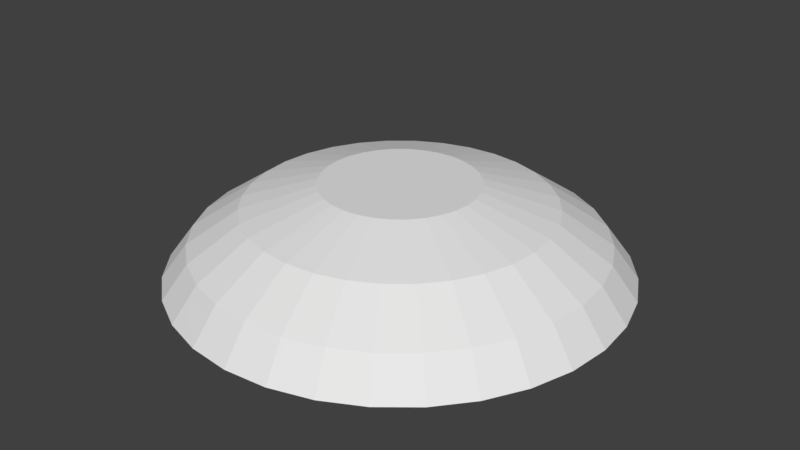 # Source: light2.blend  (saved by Blender 2.79.0; exported with 4.5.12 LTS)
import bpy
from mathutils import Matrix  # noqa: F401  (used for matrix-valued properties, if any)

bpy.ops.wm.read_factory_settings(use_empty=True)
scene = bpy.context.scene
scene.name = 'Scene'

# ---- collections
col_collection_1 = bpy.data.collections.new('Collection 1'); scene.collection.children.link(col_collection_1)

# ---- world
world_world = bpy.data.worlds.new('World'); scene.world = world_world
world_world.color = (0.05088, 0.05088, 0.05088)
world_world.use_sun_shadow = False
world_world.sun_shadow_jitter_overblur = 0.0
world_world.cycles.sampling_method = 'MANUAL'

# ---- meshes
me_cylinder_003 = bpy.data.meshes.new('Cylinder.003')
me_cylinder_003.from_pydata([(0.1951, 0.9808, 2.2), (4.262e-10, 1.0, 2.2), (0.3827, 0.9239, 2.2), (0.5556, 0.8315, 2.2), (0.7071, 0.7071, 2.2), (0.8315, 0.5556, 2.2), (0.9239, 0.3827, 2.2), (0.9808, 0.1951, 2.2), (1.0, 5.78e-08, 2.2), (0.9808, -0.1951, 2.2), (0.9239, -0.3827, 2.2), (0.8315, -0.5556, 2.2), (0.7071, -0.7071, 2.2), (0.5556, -0.8315, 2.2), (0.3827, -0.9239, 2.2), (0.1951, -0.9808, 2.2), (-3.254e-07, -1.0, 2.2), (-0.1951, -0.9808, 2.2), (-0.3827, -0.9239, 2.2), (-0.5556, -0.8315, 2.2), (-0.7071, -0.7071, 2.2), (-0.8315, -0.5556, 2.2), (-0.9239, -0.3827, 2.2), (-0.9808, -0.1951, 2.2), (-1.0, 9.479e-07, 2.2), (-0.9808, 0.1951, 2.2), (-0.9239, 0.3827, 2.2), (-0.8315, 0.5556, 2.2), (-0.7071, 0.7071, 2.2), (-0.5556, 0.8315, 2.2), (-0.3827, 0.9239, 2.2), (-0.1951, 0.9808, 2.2), (0.1734, 0.8718, 2.8), (-1.328e-08, 0.8888, 2.8), (0.3401, 0.8212, 2.8), (0.4938, 0.739, 2.8), (0.6285, 0.6285, 2.8), (0.739, 0.4938, 2.8), (0.8212, 0.3401, 2.8), (0.8718, 0.1734, 2.8), (0.8888, 8.182e-08, 2.8), (0.8718, -0.1734, 2.8), (0.8212, -0.3401, 2.8), (0.739, -0.4938, 2.8), (0.6285, -0.6285, 2.8), (0.4938, -0.739, 2.8), (0.3401, -0.8212, 2.8), (0.1734, -0.8718, 2.8), (-3.029e-07, -0.8888, 2.8), (-0.1734, -0.8718, 2.8), (-0.3401, -0.8212, 2.8), (-0.4938, -0.739, 2.8), (-0.6285, -0.6285, 2.8), (-0.739, -0.4938, 2.8), (-0.8212, -0.3401, 2.8), (-0.8718, -0.1734, 2.8), (-0.8888, 8.73e-07, 2.8), (-0.8718, 0.1734, 2.8), (-0.8212, 0.3401, 2.8), (-0.739, 0.4938, 2.8), (-0.6285, 0.6285, 2.8), (-0.4938, 0.739, 2.8), (-0.3401, 0.8212, 2.8), (-0.1734, 0.8718, 2.8), (0.1301, 0.6538, 3.4), (2.161e-08, 0.6666, 3.4), (0.2551, 0.6159, 3.4), (0.3704, 0.5543, 3.4), (0.4714, 0.4714, 3.4), (0.5543, 0.3704, 3.4), (0.6159, 0.2551, 3.4), (0.6538, 0.1301, 3.4), (0.6666, 1.284e-07, 3.4), (0.6538, -0.1301, 3.4), (0.6159, -0.2551, 3.4), (0.5543, -0.3704, 3.4), (0.4714, -0.4714, 3.4), (0.3704, -0.5543, 3.4), (0.2551, -0.6159, 3.4), (0.1301, -0.6538, 3.4), (-1.956e-07, -0.6666, 3.4), (-0.1301, -0.6538, 3.4), (-0.2551, -0.6159, 3.4), (-0.3704, -0.5543, 3.4), (-0.4714, -0.4714, 3.4), (-0.5543, -0.3704, 3.4), (-0.6159, -0.2551, 3.4), (-0.6538, -0.1301, 3.4), (-0.6666, 7.218e-07, 3.4), (-0.6538, 0.1301, 3.4), (-0.6159, 0.2551, 3.4), (-0.5543, 0.3704, 3.4), (-0.4714, 0.4714, 3.4), (-0.3704, 0.5543, 3.4), (-0.2551, 0.6159, 3.4), (-0.1301, 0.6538, 3.4), (0.0669, 0.3363, 3.787), (5.07e-08, 0.3429, 3.787), (0.1312, 0.3168, 3.787), (0.1905, 0.2851, 3.787), (0.2425, 0.2425, 3.787), (0.2851, 0.1905, 3.787), (0.3168, 0.1312, 3.787), (0.3363, 0.0669, 3.787), (0.3429, 1.876e-07, 3.787), (0.3363, -0.0669, 3.787), (0.3168, -0.1312, 3.787), (0.2851, -0.1905, 3.787), (0.2425, -0.2425, 3.787), (0.1905, -0.2851, 3.787), (0.1312, -0.3168, 3.787), (0.0669, -0.3363, 3.787), (-6.103e-08, -0.3429, 3.787), (-0.0669, -0.3363, 3.787), (-0.1312, -0.3168, 3.787), (-0.1905, -0.2851, 3.787), (-0.2425, -0.2425, 3.787), (-0.2851, -0.1905, 3.787), (-0.3168, -0.1312, 3.787), (-0.3363, -0.0669, 3.787), (-0.3429, 4.928e-07, 3.787), (-0.3363, 0.0669, 3.787), (-0.3168, 0.1312, 3.787), (-0.2851, 0.1905, 3.787), (-0.2425, 0.2425, 3.787), (-0.1905, 0.2851, 3.787), (-0.1312, 0.3168, 3.787), (-0.0669, 0.3363, 3.787)], [], [(14, 13, 45, 46), (49, 48, 80, 81), (0, 1, 33, 32), (28, 27, 59, 60), (15, 14, 46, 47), (2, 0, 32, 34), (29, 28, 60, 61), (16, 15, 47, 48), (3, 2, 34, 35), (30, 29, 61, 62), (17, 16, 48, 49), (4, 3, 35, 36), (31, 30, 62, 63), (18, 17, 49, 50), (5, 4, 36, 37), (1, 31, 63, 33), (19, 18, 50, 51), (6, 5, 37, 38), (20, 19, 51, 52), (7, 6, 38, 39), (21, 20, 52, 53), (8, 7, 39, 40), (22, 21, 53, 54), (9, 8, 40, 41), (23, 22, 54, 55), (10, 9, 41, 42), (24, 23, 55, 56), (11, 10, 42, 43), (25, 24, 56, 57), (12, 11, 43, 44), (26, 25, 57, 58), (13, 12, 44, 45), (27, 26, 58, 59), (84, 83, 115, 116), (36, 35, 67, 68), (63, 62, 94, 95), (50, 49, 81, 82), (37, 36, 68, 69), (33, 63, 95, 65), (51, 50, 82, 83), (38, 37, 69, 70), (52, 51, 83, 84), (39, 38, 70, 71), (53, 52, 84, 85), (40, 39, 71, 72), (54, 53, 85, 86), (41, 40, 72, 73), (55, 54, 86, 87), (42, 41, 73, 74), (56, 55, 87, 88), (43, 42, 74, 75), (57, 56, 88, 89), (44, 43, 75, 76), (58, 57, 89, 90), (45, 44, 76, 77), (59, 58, 90, 91), (46, 45, 77, 78), (32, 33, 65, 64), (60, 59, 91, 92), (47, 46, 78, 79), (34, 32, 64, 66), (61, 60, 92, 93), (48, 47, 79, 80), (35, 34, 66, 67), (62, 61, 93, 94), (96, 97, 127, 126, 125, 124, 123, 122, 121, 120, 119, 118, 117, 116, 115, 114, 113, 112, 111, 110, 109, 108, 107, 106, 105, 104, 103, 102, 101, 100, 99, 98), (71, 70, 102, 103), (85, 84, 116, 117), (72, 71, 103, 104), (86, 85, 117, 118), (73, 72, 104, 105), (87, 86, 118, 119), (74, 73, 105, 106), (88, 87, 119, 120), (75, 74, 106, 107), (89, 88, 120, 121), (76, 75, 107, 108), (90, 89, 121, 122), (77, 76, 108, 109), (91, 90, 122, 123), (78, 77, 109, 110), (64, 65, 97, 96), (92, 91, 123, 124), (79, 78, 110, 111), (66, 64, 96, 98), (93, 92, 124, 125), (80, 79, 111, 112), (67, 66, 98, 99), (94, 93, 125, 126), (81, 80, 112, 113), (68, 67, 99, 100), (95, 94, 126, 127), (82, 81, 113, 114), (69, 68, 100, 101), (65, 95, 127, 97), (83, 82, 114, 115), (70, 69, 101, 102)])
me_cylinder_003.use_remesh_preserve_volume = False
me_cylinder_003.use_remesh_preserve_attributes = False
me_cylinder_003.use_mirror_vertex_groups = False
me_cylinder_003.update()
me_cylinder_002 = bpy.data.meshes.new('Cylinder.002')
me_cylinder_002.from_pydata([(-2.148e-07, 0.8195, 0.5033), (-2.148e-07, 0.8195, 1.291), (0.2364, 0.7962, 0.5033), (0.2364, 0.7962, 1.291), (0.4637, 0.7272, 0.5033), (0.4637, 0.7272, 1.291), (0.4488, 0.6717, 0.4932), (0.4488, 0.6717, 1.301), (0.5713, 0.5713, 0.4932), (0.5713, 0.5713, 1.301), (0.6717, 0.4488, 0.4932), (0.6717, 0.4488, 1.301), (0.7272, 0.4637, 0.5033), (0.7272, 0.4637, 1.291), (0.7962, 0.2364, 0.5033), (0.7962, 0.2364, 1.291), (0.8195, 1.227e-07, 0.5033), (0.8195, 1.227e-07, 1.291), (0.7962, -0.2364, 0.5033), (0.7962, -0.2364, 1.291), (0.7272, -0.4637, 0.5033), (0.7272, -0.4637, 1.291), (0.6717, -0.4488, 0.4932), (0.6717, -0.4488, 1.301), (0.5713, -0.5713, 0.4932), (0.5713, -0.5713, 1.301), (0.4488, -0.6717, 0.4932), (0.4488, -0.6717, 1.301), (0.4637, -0.7272, 0.5033), (0.4637, -0.7272, 1.291), (0.2364, -0.7962, 0.5033), (0.2364, -0.7962, 1.291), (-2.576e-07, -0.8195, 0.5033), (-2.576e-07, -0.8195, 1.291), (-0.2364, -0.7962, 0.5033), (-0.2364, -0.7962, 1.291), (-0.4637, -0.7272, 0.5033), (-0.4637, -0.7272, 1.291), (-0.4488, -0.6717, 0.4932), (-0.4488, -0.6717, 1.301), (-0.5713, -0.5713, 0.4932), (-0.5713, -0.5713, 1.301), (-0.6717, -0.4488, 0.4932), (-0.6717, -0.4488, 1.301), (-0.7272, -0.4637, 0.5033), (-0.7272, -0.4637, 1.291), (-0.7962, -0.2364, 0.5033), (-0.7962, -0.2364, 1.291), (-0.8195, 8.552e-07, 0.5033), (-0.8195, 8.552e-07, 1.291), (-0.7962, 0.2364, 0.5033), (-0.7962, 0.2364, 1.291), (-0.7272, 0.4637, 0.5033), (-0.7272, 0.4637, 1.291), (-0.6717, 0.4488, 0.4932), (-0.6717, 0.4488, 1.301), (-0.5713, 0.5713, 0.4932), (-0.5713, 0.5713, 1.301), (-0.4488, 0.6717, 0.4932), (-0.4488, 0.6717, 1.301), (-0.4637, 0.7272, 0.5033), (-0.4637, 0.7272, 1.291), (-0.2364, 0.7962, 0.5033), (-0.2364, 0.7962, 1.291), (0.09755, 0.4904, 1.6), (6.892e-08, 0.5, 1.6), (0.1913, 0.4619, 1.6), (0.2778, 0.4157, 1.6), (0.3536, 0.3536, 1.6), (0.4157, 0.2778, 1.6), (0.4619, 0.1913, 1.6), (0.4904, 0.09755, 1.6), (0.5, 1.858e-07, 1.6), (0.4904, -0.09754, 1.6), (0.4619, -0.1913, 1.6), (0.4157, -0.2778, 1.6), (0.3536, -0.3536, 1.6), (0.2778, -0.4157, 1.6), (0.1913, -0.4619, 1.6), (0.09755, -0.4904, 1.6), (-9.4e-08, -0.5, 1.6), (-0.09755, -0.4904, 1.6), (-0.1913, -0.4619, 1.6), (-0.2778, -0.4157, 1.6), (-0.3536, -0.3536, 1.6), (-0.4157, -0.2778, 1.6), (-0.4619, -0.1913, 1.6), (-0.4904, -0.09754, 1.6), (-0.5, 6.309e-07, 1.6), (-0.4904, 0.09755, 1.6), (-0.4619, 0.1913, 1.6), (-0.4157, 0.2778, 1.6), (-0.3536, 0.3536, 1.6), (-0.2778, 0.4157, 1.6), (-0.1913, 0.4619, 1.6), (-0.09754, 0.4904, 1.6), (0.1951, 0.9808, 1.6), (-7.451e-09, 1.0, 1.6), (0.3827, 0.9239, 1.6), (0.5556, 0.8315, 1.6), (0.7071, 0.7071, 1.6), (0.8315, 0.5556, 1.6), (0.9239, 0.3827, 1.6), (0.9808, 0.1951, 1.6), (1.0, 5.78e-08, 1.6), (0.9808, -0.1951, 1.6), (0.9239, -0.3827, 1.6), (0.8315, -0.5556, 1.6), (0.7071, -0.7071, 1.6), (0.5556, -0.8315, 1.6), (0.3827, -0.9239, 1.6), (0.1951, -0.9808, 1.6), (-3.333e-07, -1.0, 1.6), (-0.1951, -0.9808, 1.6), (-0.3827, -0.9239, 1.6), (-0.5556, -0.8315, 1.6), (-0.7071, -0.7071, 1.6), (-0.8315, -0.5556, 1.6), (-0.9239, -0.3827, 1.6), (-0.9808, -0.1951, 1.6), (-1.0, 9.479e-07, 1.6), (-0.9808, 0.1951, 1.6), (-0.9239, 0.3827, 1.6), (-0.8315, 0.5556, 1.6), (-0.7071, 0.7071, 1.6), (-0.5556, 0.8315, 1.6), (-0.3827, 0.9239, 1.6), (-0.1951, 0.9808, 1.6), (0.1951, 0.9808, 2.2), (4.262e-10, 1.0, 2.2), (0.3827, 0.9239, 2.2), (0.5556, 0.8315, 2.2), (0.7071, 0.7071, 2.2), (0.8315, 0.5556, 2.2), (0.9239, 0.3827, 2.2), (0.9808, 0.1951, 2.2), (1.0, 5.78e-08, 2.2), (0.9808, -0.1951, 2.2), (0.9239, -0.3827, 2.2), (0.8315, -0.5556, 2.2), (0.7071, -0.7071, 2.2), (0.5556, -0.8315, 2.2), (0.3827, -0.9239, 2.2), (0.1951, -0.9808, 2.2), (-3.254e-07, -1.0, 2.2), (-0.1951, -0.9808, 2.2), (-0.3827, -0.9239, 2.2), (-0.5556, -0.8315, 2.2), (-0.7071, -0.7071, 2.2), (-0.8315, -0.5556, 2.2), (-0.9239, -0.3827, 2.2), (-0.9808, -0.1951, 2.2), (-1.0, 9.479e-07, 2.2), (-0.9808, 0.1951, 2.2), (-0.9239, 0.3827, 2.2), (-0.8315, 0.5556, 2.2), (-0.7071, 0.7071, 2.2), (-0.5556, 0.8315, 2.2), (-0.3827, 0.9239, 2.2), (-0.1951, 0.9808, 2.2), (0.2048, 1.03, 1.675), (-1.192e-08, 1.05, 1.675), (0.4018, 0.9701, 1.675), (0.5833, 0.873, 1.675), (0.7425, 0.7425, 1.675), (0.873, 0.5833, 1.675), (0.9701, 0.4018, 1.675), (1.03, 0.2048, 1.675), (1.05, 4.938e-08, 1.675), (1.03, -0.2048, 1.675), (0.9701, -0.4018, 1.675), (0.873, -0.5833, 1.675), (0.7425, -0.7425, 1.675), (0.5833, -0.873, 1.675), (0.4018, -0.9701, 1.675), (0.2048, -1.03, 1.675), (-3.541e-07, -1.05, 1.675), (-0.2048, -1.03, 1.675), (-0.4018, -0.9701, 1.675), (-0.5833, -0.873, 1.675), (-0.7425, -0.7425, 1.675), (-0.873, -0.5833, 1.675), (-0.9701, -0.4018, 1.675), (-1.03, -0.2048, 1.675), (-1.05, 9.84e-07, 1.675), (-1.03, 0.2048, 1.675), (-0.9701, 0.4018, 1.675), (-0.873, 0.5833, 1.675), (-0.7425, 0.7425, 1.675), (-0.5833, 0.873, 1.675), (-0.4018, 0.9701, 1.675), (-0.2048, 1.03, 1.675), (0.2048, 1.03, 2.125), (-3.65e-09, 1.05, 2.125), (0.4018, 0.9701, 2.125), (0.5833, 0.873, 2.125), (0.7425, 0.7425, 2.125), (0.873, 0.5833, 2.125), (0.9701, 0.4018, 2.125), (1.03, 0.2048, 2.125), (1.05, 4.938e-08, 2.125), (1.03, -0.2048, 2.125), (0.9701, -0.4018, 2.125), (0.873, -0.5833, 2.125), (0.7425, -0.7425, 2.125), (0.5833, -0.873, 2.125), (0.4018, -0.9701, 2.125), (0.2048, -1.03, 2.125), (-3.458e-07, -1.05, 2.125), (-0.2048, -1.03, 2.125), (-0.4018, -0.9701, 2.125), (-0.5833, -0.873, 2.125), (-0.7425, -0.7425, 2.125), (-0.873, -0.5833, 2.125), (-0.9701, -0.4018, 2.125), (-1.03, -0.2048, 2.125), (-1.05, 9.84e-07, 2.125), (-1.03, 0.2048, 2.125), (-0.9701, 0.4018, 2.125), (-0.873, 0.5833, 2.125), (-0.7425, 0.7425, 2.125), (-0.5833, 0.873, 2.125), (-0.4018, 0.9701, 2.125), (-0.2048, 1.03, 2.125), (0.04877, 0.2452, 2.2), (8.043e-08, 0.25, 2.2), (0.09567, 0.231, 2.2), (0.1389, 0.2079, 2.2), (0.1768, 0.1768, 2.2), (0.2079, 0.1389, 2.2), (0.231, 0.09567, 2.2), (0.2452, 0.04877, 2.2), (0.25, 2.198e-07, 2.2), (0.2452, -0.04877, 2.2), (0.231, -0.09567, 2.2), (0.2079, -0.1389, 2.2), (0.1768, -0.1768, 2.2), (0.1389, -0.2079, 2.2), (0.09567, -0.231, 2.2), (0.04877, -0.2452, 2.2), (-1.027e-09, -0.25, 2.2), (-0.04877, -0.2452, 2.2), (-0.09567, -0.231, 2.2), (-0.1389, -0.2079, 2.2), (-0.1768, -0.1768, 2.2), (-0.2079, -0.1389, 2.2), (-0.231, -0.09567, 2.2), (-0.2452, -0.04877, 2.2), (-0.25, 4.423e-07, 2.2), (-0.2452, 0.04877, 2.2), (-0.231, 0.09567, 2.2), (-0.2079, 0.1389, 2.2), (-0.1768, 0.1768, 2.2), (-0.1389, 0.2079, 2.2), (-0.09567, 0.231, 2.2), (-0.04877, 0.2452, 2.2), (0.04336, 0.218, 2.6), (8.862e-08, 0.2222, 2.6), (0.08505, 0.2053, 2.6), (0.1235, 0.1848, 2.6), (0.1572, 0.1572, 2.6), (0.1848, 0.1235, 2.6), (0.2053, 0.08505, 2.6), (0.218, 0.04336, 2.6), (0.2222, 2.246e-07, 2.6), (0.218, -0.04336, 2.6), (0.2053, -0.08505, 2.6), (0.1848, -0.1235, 2.6), (0.1572, -0.1572, 2.6), (0.1235, -0.1848, 2.6), (0.08505, -0.2053, 2.6), (0.04336, -0.218, 2.6), (1.62e-08, -0.2222, 2.6), (-0.04336, -0.218, 2.6), (-0.08505, -0.2053, 2.6), (-0.1235, -0.1848, 2.6), (-0.1572, -0.1572, 2.6), (-0.1848, -0.1235, 2.6), (-0.2053, -0.08505, 2.6), (-0.218, -0.04336, 2.6), (-0.2222, 4.224e-07, 2.6), (-0.218, 0.04336, 2.6), (-0.2053, 0.08505, 2.6), (-0.1848, 0.1235, 2.6), (-0.1572, 0.1572, 2.6), (-0.1235, 0.1848, 2.6), (-0.08505, 0.2053, 2.6), (-0.04336, 0.218, 2.6), (0.06504, 0.327, 2.6), (8.065e-08, 0.3334, 2.6), (0.1276, 0.308, 2.6), (0.1852, 0.2772, 2.6), (0.2357, 0.2357, 2.6), (0.2772, 0.1852, 2.6), (0.308, 0.1276, 2.6), (0.327, 0.06504, 2.6), (0.3334, 2.025e-07, 2.6), (0.327, -0.06504, 2.6), (0.308, -0.1276, 2.6), (0.2772, -0.1852, 2.6), (0.2357, -0.2357, 2.6), (0.1852, -0.2772, 2.6), (0.1276, -0.308, 2.6), (0.06504, -0.327, 2.6), (-2.797e-08, -0.3334, 2.6), (-0.06504, -0.327, 2.6), (-0.1276, -0.308, 2.6), (-0.1852, -0.2772, 2.6), (-0.2357, -0.2357, 2.6), (-0.2772, -0.1852, 2.6), (-0.308, -0.1276, 2.6), (-0.327, -0.06504, 2.6), (-0.3334, 4.992e-07, 2.6), (-0.327, 0.06504, 2.6), (-0.308, 0.1276, 2.6), (-0.2772, 0.1852, 2.6), (-0.2357, 0.2357, 2.6), (-0.1852, 0.2772, 2.6), (-0.1276, 0.308, 2.6), (-0.06504, 0.327, 2.6), (0.06504, 0.327, 2.8), (1.354e-07, 0.3334, 2.8), (0.1276, 0.308, 2.8), (0.1852, 0.2772, 2.8), (0.2357, 0.2357, 2.8), (0.2772, 0.1852, 2.8), (0.308, 0.1276, 2.8), (0.327, 0.06504, 2.8), (0.3334, 2.025e-07, 2.8), (0.327, -0.06504, 2.8), (0.308, -0.1276, 2.8), (0.2772, -0.1852, 2.8), (0.2357, -0.2357, 2.8), (0.1852, -0.2772, 2.8), (0.1276, -0.308, 2.8), (0.06504, -0.327, 2.8), (2.679e-08, -0.3334, 2.8), (-0.06504, -0.327, 2.8), (-0.1276, -0.308, 2.8), (-0.1852, -0.2772, 2.8), (-0.2357, -0.2357, 2.8), (-0.2772, -0.1852, 2.8), (-0.308, -0.1276, 2.8), (-0.327, -0.06504, 2.8), (-0.3334, 4.992e-07, 2.8), (-0.327, 0.06504, 2.8), (-0.308, 0.1276, 2.8), (-0.2772, 0.1852, 2.8), (-0.2357, 0.2357, 2.8), (-0.1852, 0.2772, 2.8), (-0.1276, 0.308, 2.8), (-0.06504, 0.327, 2.8), (0.03252, 0.1635, 2.8), (1.541e-07, 0.1667, 2.8), (0.06379, 0.154, 2.8), (0.09261, 0.1386, 2.8), (0.1179, 0.1179, 2.8), (0.1386, 0.09261, 2.8), (0.154, 0.06379, 2.8), (0.1635, 0.03252, 2.8), (0.1667, 2.34e-07, 2.8), (0.1635, -0.03252, 2.8), (0.154, -0.06379, 2.8), (0.1386, -0.0926, 2.8), (0.1179, -0.1179, 2.8), (0.09261, -0.1386, 2.8), (0.06379, -0.154, 2.8), (0.03252, -0.1635, 2.8), (9.978e-08, -0.1667, 2.8), (-0.03252, -0.1635, 2.8), (-0.06379, -0.154, 2.8), (-0.09261, -0.1386, 2.8), (-0.1179, -0.1179, 2.8), (-0.1386, -0.0926, 2.8), (-0.154, -0.06379, 2.8), (-0.1635, -0.03252, 2.8), (-0.1667, 3.823e-07, 2.8), (-0.1635, 0.03252, 2.8), (-0.154, 0.06379, 2.8), (-0.1386, 0.09261, 2.8), (-0.1179, 0.1179, 2.8), (-0.0926, 0.1386, 2.8), (-0.06379, 0.154, 2.8), (-0.03252, 0.1635, 2.8), (0.03252, 0.1635, 2.6), (1.584e-07, 0.1667, 2.6), (0.06379, 0.154, 2.6), (0.09261, 0.1386, 2.6), (0.1179, 0.1179, 2.6), (0.1386, 0.09261, 2.6), (0.154, 0.06379, 2.6), (0.1635, 0.03252, 2.6), (0.1667, 2.34e-07, 2.6), (0.1635, -0.03252, 2.6), (0.154, -0.06379, 2.6), (0.1386, -0.0926, 2.6), (0.1179, -0.1179, 2.6), (0.09261, -0.1386, 2.6), (0.06379, -0.154, 2.6), (0.03252, -0.1635, 2.6), (1.041e-07, -0.1667, 2.6), (-0.03252, -0.1635, 2.6), (-0.06379, -0.154, 2.6), (-0.09261, -0.1386, 2.6), (-0.1179, -0.1179, 2.6), (-0.1386, -0.0926, 2.6), (-0.154, -0.06379, 2.6), (-0.1635, -0.03252, 2.6), (-0.1667, 3.823e-07, 2.6), (-0.1635, 0.03252, 2.6), (-0.154, 0.06379, 2.6), (-0.1386, 0.09261, 2.6), (-0.1179, 0.1179, 2.6), (-0.0926, 0.1386, 2.6), (-0.06379, 0.154, 2.6), (-0.03252, 0.1635, 2.6)], [], [(0, 1, 3, 2), (2, 3, 5, 4), (4, 5, 7, 6), (6, 7, 9, 8), (8, 9, 11, 10), (10, 11, 13, 12), (12, 13, 15, 14), (14, 15, 17, 16), (16, 17, 19, 18), (18, 19, 21, 20), (20, 21, 23, 22), (22, 23, 25, 24), (24, 25, 27, 26), (26, 27, 29, 28), (28, 29, 31, 30), (30, 31, 33, 32), (32, 33, 35, 34), (34, 35, 37, 36), (36, 37, 39, 38), (38, 39, 41, 40), (40, 41, 43, 42), (42, 43, 45, 44), (44, 45, 47, 46), (46, 47, 49, 48), (48, 49, 51, 50), (50, 51, 53, 52), (52, 53, 55, 54), (54, 55, 57, 56), (56, 57, 59, 58), (58, 59, 61, 60), (60, 61, 63, 62), (62, 63, 1, 0), (72, 71, 103, 104), (149, 150, 214, 213), (86, 85, 117, 118), (73, 72, 104, 105), (87, 86, 118, 119), (74, 73, 105, 106), (88, 87, 119, 120), (75, 74, 106, 107), (89, 88, 120, 121), (76, 75, 107, 108), (90, 89, 121, 122), (77, 76, 108, 109), (91, 90, 122, 123), (78, 77, 109, 110), (64, 65, 97, 96), (92, 91, 123, 124), (79, 78, 110, 111), (66, 64, 96, 98), (93, 92, 124, 125), (80, 79, 111, 112), (67, 66, 98, 99), (94, 93, 125, 126), (81, 80, 112, 113), (68, 67, 99, 100), (95, 94, 126, 127), (82, 81, 113, 114), (69, 68, 100, 101), (65, 95, 127, 97), (83, 82, 114, 115), (70, 69, 101, 102), (84, 83, 115, 116), (71, 70, 102, 103), (85, 84, 116, 117), (103, 102, 166, 167), (148, 149, 213, 212), (102, 101, 165, 166), (97, 127, 191, 161), (147, 148, 212, 211), (101, 100, 164, 165), (127, 126, 190, 191), (146, 147, 211, 210), (100, 99, 163, 164), (126, 125, 189, 190), (145, 146, 210, 209), (99, 98, 162, 163), (125, 124, 188, 189), (144, 145, 209, 208), (98, 96, 160, 162), (124, 123, 187, 188), (143, 144, 208, 207), (96, 97, 161, 160), (123, 122, 186, 187), (142, 143, 207, 206), (122, 121, 185, 186), (141, 142, 206, 205), (121, 120, 184, 185), (140, 141, 205, 204), (120, 119, 183, 184), (139, 140, 204, 203), (119, 118, 182, 183), (138, 139, 203, 202), (118, 117, 181, 182), (137, 138, 202, 201), (117, 116, 180, 181), (171, 170, 202, 203), (185, 184, 216, 217), (172, 171, 203, 204), (186, 185, 217, 218), (173, 172, 204, 205), (187, 186, 218, 219), (174, 173, 205, 206), (160, 161, 193, 192), (188, 187, 219, 220), (175, 174, 206, 207), (162, 160, 192, 194), (189, 188, 220, 221), (176, 175, 207, 208), (163, 162, 194, 195), (190, 189, 221, 222), (177, 176, 208, 209), (164, 163, 195, 196), (191, 190, 222, 223), (178, 177, 209, 210), (165, 164, 196, 197), (161, 191, 223, 193), (179, 178, 210, 211), (166, 165, 197, 198), (180, 179, 211, 212), (167, 166, 198, 199), (181, 180, 212, 213), (168, 167, 199, 200), (182, 181, 213, 214), (169, 168, 200, 201), (183, 182, 214, 215), (170, 169, 201, 202), (184, 183, 215, 216), (104, 103, 167, 168), (150, 151, 215, 214), (105, 104, 168, 169), (151, 152, 216, 215), (106, 105, 169, 170), (152, 153, 217, 216), (107, 106, 170, 171), (153, 154, 218, 217), (108, 107, 171, 172), (154, 155, 219, 218), (129, 128, 192, 193), (109, 108, 172, 173), (155, 156, 220, 219), (128, 130, 194, 192), (110, 109, 173, 174), (156, 157, 221, 220), (130, 131, 195, 194), (111, 110, 174, 175), (157, 158, 222, 221), (131, 132, 196, 195), (112, 111, 175, 176), (158, 159, 223, 222), (132, 133, 197, 196), (113, 112, 176, 177), (159, 129, 193, 223), (133, 134, 198, 197), (114, 113, 177, 178), (134, 135, 199, 198), (115, 114, 178, 179), (135, 136, 200, 199), (116, 115, 179, 180), (136, 137, 201, 200), (142, 141, 237, 238), (247, 246, 278, 279), (128, 129, 225, 224), (156, 155, 251, 252), (143, 142, 238, 239), (130, 128, 224, 226), (157, 156, 252, 253), (144, 143, 239, 240), (131, 130, 226, 227), (158, 157, 253, 254), (145, 144, 240, 241), (132, 131, 227, 228), (159, 158, 254, 255), (146, 145, 241, 242), (133, 132, 228, 229), (129, 159, 255, 225), (147, 146, 242, 243), (134, 133, 229, 230), (148, 147, 243, 244), (135, 134, 230, 231), (149, 148, 244, 245), (136, 135, 231, 232), (150, 149, 245, 246), (137, 136, 232, 233), (151, 150, 246, 247), (138, 137, 233, 234), (152, 151, 247, 248), (139, 138, 234, 235), (153, 152, 248, 249), (140, 139, 235, 236), (154, 153, 249, 250), (141, 140, 236, 237), (155, 154, 250, 251), (234, 233, 265, 266), (248, 247, 279, 280), (235, 234, 266, 267), (249, 248, 280, 281), (236, 235, 267, 268), (250, 249, 281, 282), (237, 236, 268, 269), (251, 250, 282, 283), (238, 237, 269, 270), (224, 225, 257, 256), (252, 251, 283, 284), (239, 238, 270, 271), (226, 224, 256, 258), (253, 252, 284, 285), (240, 239, 271, 272), (227, 226, 258, 259), (254, 253, 285, 286), (241, 240, 272, 273), (228, 227, 259, 260), (255, 254, 286, 287), (242, 241, 273, 274), (229, 228, 260, 261), (225, 255, 287, 257), (243, 242, 274, 275), (230, 229, 261, 262), (244, 243, 275, 276), (231, 230, 262, 263), (245, 244, 276, 277), (232, 231, 263, 264), (246, 245, 277, 278), (233, 232, 264, 265), (307, 306, 338, 339), (342, 341, 373, 374), (294, 293, 325, 326), (308, 307, 339, 340), (295, 294, 326, 327), (309, 308, 340, 341), (296, 295, 327, 328), (310, 309, 341, 342), (297, 296, 328, 329), (311, 310, 342, 343), (298, 297, 329, 330), (312, 311, 343, 344), (299, 298, 330, 331), (313, 312, 344, 345), (300, 299, 331, 332), (314, 313, 345, 346), (301, 300, 332, 333), (315, 314, 346, 347), (302, 301, 333, 334), (288, 289, 321, 320), (316, 315, 347, 348), (303, 302, 334, 335), (290, 288, 320, 322), (317, 316, 348, 349), (304, 303, 335, 336), (291, 290, 322, 323), (318, 317, 349, 350), (305, 304, 336, 337), (292, 291, 323, 324), (319, 318, 350, 351), (306, 305, 337, 338), (293, 292, 324, 325), (289, 319, 351, 321), (377, 376, 408, 409), (329, 328, 360, 361), (343, 342, 374, 375), (330, 329, 361, 362), (344, 343, 375, 376), (331, 330, 362, 363), (345, 344, 376, 377), (332, 331, 363, 364), (346, 345, 377, 378), (333, 332, 364, 365), (347, 346, 378, 379), (334, 333, 365, 366), (320, 321, 353, 352), (348, 347, 379, 380), (335, 334, 366, 367), (322, 320, 352, 354), (349, 348, 380, 381), (336, 335, 367, 368), (323, 322, 354, 355), (350, 349, 381, 382), (337, 336, 368, 369), (324, 323, 355, 356), (351, 350, 382, 383), (338, 337, 369, 370), (325, 324, 356, 357), (321, 351, 383, 353), (339, 338, 370, 371), (326, 325, 357, 358), (340, 339, 371, 372), (327, 326, 358, 359), (341, 340, 372, 373), (328, 327, 359, 360), (384, 385, 415, 414, 413, 412, 411, 410, 409, 408, 407, 406, 405, 404, 403, 402, 401, 400, 399, 398, 397, 396, 395, 394, 393, 392, 391, 390, 389, 388, 387, 386), (364, 363, 395, 396), (378, 377, 409, 410), (365, 364, 396, 397), (379, 378, 410, 411), (366, 365, 397, 398), (352, 353, 385, 384), (380, 379, 411, 412), (367, 366, 398, 399), (354, 352, 384, 386), (381, 380, 412, 413), (368, 367, 399, 400), (355, 354, 386, 387), (382, 381, 413, 414), (369, 368, 400, 401), (356, 355, 387, 388), (383, 382, 414, 415), (370, 369, 401, 402), (357, 356, 388, 389), (353, 383, 415, 385), (371, 370, 402, 403), (358, 357, 389, 390), (372, 371, 403, 404), (359, 358, 390, 391), (373, 372, 404, 405), (360, 359, 391, 392), (374, 373, 405, 406), (361, 360, 392, 393), (375, 374, 406, 407), (362, 361, 393, 394), (376, 375, 407, 408), (363, 362, 394, 395)])
me_cylinder_002.use_remesh_preserve_volume = False
me_cylinder_002.use_remesh_preserve_attributes = False
me_cylinder_002.use_mirror_vertex_groups = False
me_cylinder_002.update()

# ---- objects
ob_cylinder_001 = bpy.data.objects.new('Cylinder.001', me_cylinder_003)
ob_cylinder = bpy.data.objects.new('Cylinder', me_cylinder_002)

# ---- transforms, parenting, visibility, modifiers, constraints
ob_cylinder_001.location = (0.0, 0.0, 0.0)
ob_cylinder_001.scale = (1.0, 1.0, 0.25)
ob_cylinder_001.lineart.crease_threshold = 0.0
ob_cylinder.location = (0.0, 0.0, 0.0)
ob_cylinder.scale = (1.0, 1.0, 0.25)
ob_cylinder.hide_render = True
ob_cylinder.lineart.crease_threshold = 0.0

# ---- collection membership
col_collection_1.objects.link(ob_cylinder_001)
col_collection_1.objects.link(ob_cylinder)

# ---- scene / render settings (as saved in the file)
scene.frame_start = 1; scene.frame_end = 250; scene.frame_set(1)
scene.render.engine = 'BLENDER_EEVEE_NEXT'
scene.render.resolution_percentage = 50
scene.render.dither_intensity = 0.0
scene.cycles.use_denoising = False
scene.cycles.samples = 128
scene.cycles.sampling_pattern = 'TABULATED_SOBOL'
scene.cycles.use_adaptive_sampling = False
scene.cycles.use_light_tree = False
scene.cycles.blur_glossy = 0.0
scene.cycles.sample_clamp_indirect = 0.0
scene.view_settings.view_transform = 'Standard'
bpy.context.view_layer.update()

# ---- added for rendering (the .blend has no active camera and no usable light): camera, sun
cam_auto = bpy.data.cameras.new('AutoCamera')
cam_auto.lens = 50.0
cam_auto.sensor_width = 36.0
cam_auto.clip_end = 1000.0
ob_auto_camera = bpy.data.objects.new('AutoCamera', cam_auto)
scene.collection.objects.link(ob_auto_camera)
ob_auto_camera.location = (2.64255, -3.17106, 2.86242)
ob_auto_camera.rotation_euler = (1.09748, -7.21219e-08, 0.694738)
scene.camera = ob_auto_camera
light_auto_sun = bpy.data.lights.new('AutoSun', 'SUN')
light_auto_sun.energy = 3.0
light_auto_sun.angle = 0.0523599
ob_auto_sun = bpy.data.objects.new('AutoSun', light_auto_sun)
scene.collection.objects.link(ob_auto_sun)
ob_auto_sun.rotation_euler = (0.872665, 0.174533, 0.523599)
bpy.context.view_layer.update()
